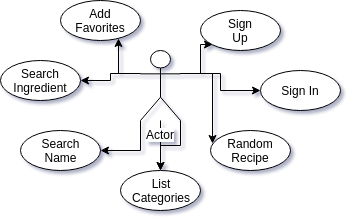

The diagram above was exported from draw.io. Its source (the exported page's mxGraphModel, read from the mxfile embedded in the PNG):
<mxGraphModel dx="1218" dy="697" grid="1" gridSize="10" guides="1" tooltips="1" connect="1" arrows="1" fold="1" page="1" pageScale="1" pageWidth="827" pageHeight="1169" background="none" math="0" shadow="1">
  <root>
    <mxCell id="0" />
    <mxCell id="1" parent="0" />
    <mxCell id="zEKMiSM95Ui1vb5eX9dW-23" style="edgeStyle=orthogonalEdgeStyle;rounded=0;orthogonalLoop=1;jettySize=auto;html=1;exitX=1;exitY=0.3333333333333333;exitDx=0;exitDy=0;exitPerimeter=0;entryX=0;entryY=1;entryDx=0;entryDy=0;" edge="1" parent="1" source="zEKMiSM95Ui1vb5eX9dW-1" target="zEKMiSM95Ui1vb5eX9dW-3">
      <mxGeometry relative="1" as="geometry" />
    </mxCell>
    <mxCell id="zEKMiSM95Ui1vb5eX9dW-24" style="edgeStyle=orthogonalEdgeStyle;rounded=0;orthogonalLoop=1;jettySize=auto;html=1;exitX=1;exitY=0.3333333333333333;exitDx=0;exitDy=0;exitPerimeter=0;entryX=0;entryY=0.5;entryDx=0;entryDy=0;" edge="1" parent="1" source="zEKMiSM95Ui1vb5eX9dW-1" target="zEKMiSM95Ui1vb5eX9dW-4">
      <mxGeometry relative="1" as="geometry" />
    </mxCell>
    <mxCell id="zEKMiSM95Ui1vb5eX9dW-25" style="edgeStyle=orthogonalEdgeStyle;rounded=0;orthogonalLoop=1;jettySize=auto;html=1;exitX=1;exitY=0.3333333333333333;exitDx=0;exitDy=0;exitPerimeter=0;entryX=0.025;entryY=0.325;entryDx=0;entryDy=0;entryPerimeter=0;" edge="1" parent="1" source="zEKMiSM95Ui1vb5eX9dW-1" target="zEKMiSM95Ui1vb5eX9dW-5">
      <mxGeometry relative="1" as="geometry" />
    </mxCell>
    <mxCell id="zEKMiSM95Ui1vb5eX9dW-26" style="edgeStyle=orthogonalEdgeStyle;rounded=0;orthogonalLoop=1;jettySize=auto;html=1;exitX=1;exitY=1;exitDx=0;exitDy=0;exitPerimeter=0;entryX=0.5;entryY=0;entryDx=0;entryDy=0;" edge="1" parent="1" source="zEKMiSM95Ui1vb5eX9dW-1" target="zEKMiSM95Ui1vb5eX9dW-6">
      <mxGeometry relative="1" as="geometry" />
    </mxCell>
    <mxCell id="zEKMiSM95Ui1vb5eX9dW-27" style="edgeStyle=orthogonalEdgeStyle;rounded=0;orthogonalLoop=1;jettySize=auto;html=1;exitX=0;exitY=1;exitDx=0;exitDy=0;exitPerimeter=0;entryX=1;entryY=0.5;entryDx=0;entryDy=0;" edge="1" parent="1" source="zEKMiSM95Ui1vb5eX9dW-1" target="zEKMiSM95Ui1vb5eX9dW-7">
      <mxGeometry relative="1" as="geometry" />
    </mxCell>
    <mxCell id="zEKMiSM95Ui1vb5eX9dW-28" style="edgeStyle=orthogonalEdgeStyle;rounded=0;orthogonalLoop=1;jettySize=auto;html=1;exitX=0;exitY=0.3333333333333333;exitDx=0;exitDy=0;exitPerimeter=0;entryX=1;entryY=0.5;entryDx=0;entryDy=0;" edge="1" parent="1" source="zEKMiSM95Ui1vb5eX9dW-1" target="zEKMiSM95Ui1vb5eX9dW-8">
      <mxGeometry relative="1" as="geometry" />
    </mxCell>
    <mxCell id="zEKMiSM95Ui1vb5eX9dW-29" style="edgeStyle=orthogonalEdgeStyle;rounded=0;orthogonalLoop=1;jettySize=auto;html=1;exitX=0;exitY=0.3333333333333333;exitDx=0;exitDy=0;exitPerimeter=0;entryX=0.725;entryY=0.95;entryDx=0;entryDy=0;entryPerimeter=0;" edge="1" parent="1" source="zEKMiSM95Ui1vb5eX9dW-1" target="zEKMiSM95Ui1vb5eX9dW-20">
      <mxGeometry relative="1" as="geometry" />
    </mxCell>
    <mxCell id="zEKMiSM95Ui1vb5eX9dW-30" value="" style="edgeStyle=orthogonalEdgeStyle;rounded=0;orthogonalLoop=1;jettySize=auto;html=1;" edge="1" parent="1" source="zEKMiSM95Ui1vb5eX9dW-1" target="zEKMiSM95Ui1vb5eX9dW-6">
      <mxGeometry relative="1" as="geometry" />
    </mxCell>
    <mxCell id="zEKMiSM95Ui1vb5eX9dW-1" value="Actor" style="shape=umlActor;verticalLabelPosition=bottom;labelBackgroundColor=#ffffff;verticalAlign=top;html=1;outlineConnect=0;" vertex="1" parent="1">
      <mxGeometry x="-30" y="55" width="40" height="70" as="geometry" />
    </mxCell>
    <mxCell id="zEKMiSM95Ui1vb5eX9dW-3" value="" style="ellipse;whiteSpace=wrap;html=1;" vertex="1" parent="1">
      <mxGeometry x="30" y="15" width="80" height="40" as="geometry" />
    </mxCell>
    <mxCell id="zEKMiSM95Ui1vb5eX9dW-4" value="" style="ellipse;whiteSpace=wrap;html=1;" vertex="1" parent="1">
      <mxGeometry x="90" y="75" width="80" height="40" as="geometry" />
    </mxCell>
    <mxCell id="zEKMiSM95Ui1vb5eX9dW-5" value="" style="ellipse;whiteSpace=wrap;html=1;" vertex="1" parent="1">
      <mxGeometry x="40" y="135" width="80" height="40" as="geometry" />
    </mxCell>
    <mxCell id="zEKMiSM95Ui1vb5eX9dW-6" value="List&lt;br&gt;Categories" style="ellipse;whiteSpace=wrap;html=1;" vertex="1" parent="1">
      <mxGeometry x="-50" y="175" width="80" height="40" as="geometry" />
    </mxCell>
    <mxCell id="zEKMiSM95Ui1vb5eX9dW-7" value="" style="ellipse;whiteSpace=wrap;html=1;" vertex="1" parent="1">
      <mxGeometry x="-150" y="135" width="80" height="40" as="geometry" />
    </mxCell>
    <mxCell id="zEKMiSM95Ui1vb5eX9dW-8" value="" style="ellipse;whiteSpace=wrap;html=1;" vertex="1" parent="1">
      <mxGeometry x="-170" y="65" width="80" height="40" as="geometry" />
    </mxCell>
    <mxCell id="zEKMiSM95Ui1vb5eX9dW-10" value="Sign Up" style="text;html=1;strokeColor=none;fillColor=none;align=center;verticalAlign=middle;whiteSpace=wrap;rounded=0;" vertex="1" parent="1">
      <mxGeometry x="50" y="25" width="40" height="20" as="geometry" />
    </mxCell>
    <mxCell id="zEKMiSM95Ui1vb5eX9dW-11" value="Sign In" style="text;html=1;strokeColor=none;fillColor=none;align=center;verticalAlign=middle;whiteSpace=wrap;rounded=0;" vertex="1" parent="1">
      <mxGeometry x="110" y="85" width="40" height="20" as="geometry" />
    </mxCell>
    <mxCell id="zEKMiSM95Ui1vb5eX9dW-12" value="Random&lt;br&gt;Recipe" style="text;html=1;strokeColor=none;fillColor=none;align=center;verticalAlign=middle;whiteSpace=wrap;rounded=0;" vertex="1" parent="1">
      <mxGeometry x="60" y="145" width="40" height="20" as="geometry" />
    </mxCell>
    <mxCell id="zEKMiSM95Ui1vb5eX9dW-15" value="Search&lt;br&gt;Name" style="text;html=1;strokeColor=none;fillColor=none;align=center;verticalAlign=middle;whiteSpace=wrap;rounded=0;" vertex="1" parent="1">
      <mxGeometry x="-130" y="145" width="40" height="20" as="geometry" />
    </mxCell>
    <mxCell id="zEKMiSM95Ui1vb5eX9dW-20" value="" style="ellipse;whiteSpace=wrap;html=1;" vertex="1" parent="1">
      <mxGeometry x="-110" y="5" width="80" height="40" as="geometry" />
    </mxCell>
    <mxCell id="zEKMiSM95Ui1vb5eX9dW-21" value="Search Ingredient" style="text;html=1;strokeColor=none;fillColor=none;align=center;verticalAlign=middle;whiteSpace=wrap;rounded=0;" vertex="1" parent="1">
      <mxGeometry x="-150" y="75" width="40" height="20" as="geometry" />
    </mxCell>
    <mxCell id="zEKMiSM95Ui1vb5eX9dW-22" value="Add&lt;br&gt;Favorites" style="text;html=1;strokeColor=none;fillColor=none;align=center;verticalAlign=middle;whiteSpace=wrap;rounded=0;" vertex="1" parent="1">
      <mxGeometry x="-90" y="15" width="40" height="20" as="geometry" />
    </mxCell>
  </root>
</mxGraphModel>